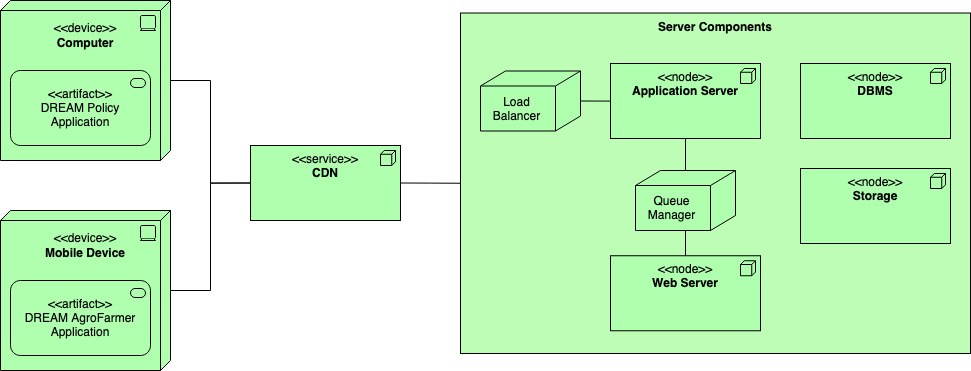

The diagram above was exported from draw.io. Its source (the exported page's mxGraphModel, read from the mxfile embedded in the PNG):
<mxGraphModel dx="1092" dy="1098" grid="1" gridSize="10" guides="1" tooltips="1" connect="1" arrows="1" fold="1" page="1" pageScale="1" pageWidth="1100" pageHeight="850" math="0" shadow="0">
  <root>
    <mxCell id="0" />
    <mxCell id="1" parent="0" />
    <mxCell id="XJ-CL_UuRvcDlBbl218x-18" value="&lt;b&gt;Server Components&lt;/b&gt;" style="rounded=0;whiteSpace=wrap;html=1;arcSize=2;fillColor=#BEFDB6;strokeColor=#000000;verticalAlign=top;" vertex="1" parent="1">
      <mxGeometry x="570" y="32.5" width="510" height="340.5" as="geometry" />
    </mxCell>
    <mxCell id="XJ-CL_UuRvcDlBbl218x-8" value="&lt;div&gt;&lt;br&gt;&lt;/div&gt;&lt;div&gt;&amp;lt;&amp;lt;device&amp;gt;&amp;gt;&lt;/div&gt;&lt;div&gt;&lt;b&gt;Computer&lt;/b&gt;&lt;br&gt;&lt;/div&gt;" style="html=1;outlineConnect=0;whiteSpace=wrap;fillColor=#AFFFAF;shape=mxgraph.archimate3.tech;techType=device;verticalAlign=top;" vertex="1" parent="1">
      <mxGeometry x="110" y="20" width="170" height="160" as="geometry" />
    </mxCell>
    <mxCell id="XJ-CL_UuRvcDlBbl218x-31" style="edgeStyle=orthogonalEdgeStyle;rounded=0;orthogonalLoop=1;jettySize=auto;html=1;exitX=0.5;exitY=1;exitDx=0;exitDy=0;exitPerimeter=0;endArrow=none;endFill=0;" edge="1" parent="1" source="XJ-CL_UuRvcDlBbl218x-10" target="XJ-CL_UuRvcDlBbl218x-28">
      <mxGeometry relative="1" as="geometry" />
    </mxCell>
    <mxCell id="XJ-CL_UuRvcDlBbl218x-10" value="&lt;div&gt;&amp;lt;&amp;lt;node&amp;gt;&amp;gt; &lt;br&gt;&lt;/div&gt;&lt;div&gt;&lt;b&gt;Application Server&lt;/b&gt;&lt;/div&gt;" style="html=1;outlineConnect=0;whiteSpace=wrap;fillColor=#AFFFAF;shape=mxgraph.archimate3.application;appType=node;archiType=square;verticalAlign=top;" vertex="1" parent="1">
      <mxGeometry x="720" y="83" width="150" height="75" as="geometry" />
    </mxCell>
    <mxCell id="XJ-CL_UuRvcDlBbl218x-11" value="&lt;div&gt;&amp;lt;&amp;lt;node&amp;gt;&amp;gt;&lt;/div&gt;&lt;div&gt;&lt;b&gt;DBMS&lt;/b&gt;&lt;br&gt;&lt;/div&gt;" style="html=1;outlineConnect=0;whiteSpace=wrap;fillColor=#AFFFAF;shape=mxgraph.archimate3.application;appType=node;archiType=square;verticalAlign=top;" vertex="1" parent="1">
      <mxGeometry x="910" y="83" width="150" height="75" as="geometry" />
    </mxCell>
    <mxCell id="XJ-CL_UuRvcDlBbl218x-12" value="&lt;div&gt;&amp;lt;&amp;lt;node&amp;gt;&amp;gt;&lt;/div&gt;&lt;div&gt;&lt;b&gt;Storage&lt;/b&gt;&lt;br&gt;&lt;/div&gt;" style="html=1;outlineConnect=0;whiteSpace=wrap;fillColor=#AFFFAF;shape=mxgraph.archimate3.application;appType=node;archiType=square;verticalAlign=top;" vertex="1" parent="1">
      <mxGeometry x="910" y="188" width="150" height="75" as="geometry" />
    </mxCell>
    <mxCell id="XJ-CL_UuRvcDlBbl218x-13" value="&lt;div&gt;&lt;br&gt;&lt;/div&gt;&lt;div&gt;&amp;lt;&amp;lt;device&amp;gt;&amp;gt;&lt;/div&gt;&lt;div&gt;&lt;b&gt;Mobile Device&lt;/b&gt;&lt;br&gt;&lt;/div&gt;" style="html=1;outlineConnect=0;whiteSpace=wrap;fillColor=#AFFFAF;shape=mxgraph.archimate3.tech;techType=device;verticalAlign=top;" vertex="1" parent="1">
      <mxGeometry x="110" y="230" width="170" height="160" as="geometry" />
    </mxCell>
    <mxCell id="XJ-CL_UuRvcDlBbl218x-14" value="&lt;div&gt;&amp;lt;&amp;lt;artifact&amp;gt;&amp;gt;&lt;/div&gt;&lt;div&gt;DREAM Policy Application&lt;br&gt;&lt;/div&gt;" style="html=1;outlineConnect=0;whiteSpace=wrap;fillColor=#AFFFAF;shape=mxgraph.archimate3.application;appType=serv;archiType=rounded" vertex="1" parent="1">
      <mxGeometry x="120" y="90" width="140" height="75" as="geometry" />
    </mxCell>
    <mxCell id="XJ-CL_UuRvcDlBbl218x-15" value="&lt;div&gt;&amp;lt;&amp;lt;artifact&amp;gt;&amp;gt;&lt;/div&gt;&lt;div&gt;DREAM AgroFarmer Application&lt;br&gt;&lt;/div&gt;" style="html=1;outlineConnect=0;whiteSpace=wrap;fillColor=#AFFFAF;shape=mxgraph.archimate3.application;appType=serv;archiType=rounded" vertex="1" parent="1">
      <mxGeometry x="120" y="300" width="140" height="75" as="geometry" />
    </mxCell>
    <mxCell id="XJ-CL_UuRvcDlBbl218x-22" style="edgeStyle=orthogonalEdgeStyle;rounded=0;orthogonalLoop=1;jettySize=auto;html=1;exitX=1;exitY=0.5;exitDx=0;exitDy=0;exitPerimeter=0;entryX=0;entryY=0.5;entryDx=0;entryDy=0;endArrow=none;endFill=0;" edge="1" parent="1" source="XJ-CL_UuRvcDlBbl218x-16" target="XJ-CL_UuRvcDlBbl218x-18">
      <mxGeometry relative="1" as="geometry" />
    </mxCell>
    <mxCell id="XJ-CL_UuRvcDlBbl218x-23" style="edgeStyle=orthogonalEdgeStyle;rounded=0;orthogonalLoop=1;jettySize=auto;html=1;exitX=0;exitY=0.5;exitDx=0;exitDy=0;exitPerimeter=0;entryX=1;entryY=0.5;entryDx=0;entryDy=0;entryPerimeter=0;endArrow=none;endFill=0;" edge="1" parent="1" source="XJ-CL_UuRvcDlBbl218x-16" target="XJ-CL_UuRvcDlBbl218x-8">
      <mxGeometry relative="1" as="geometry" />
    </mxCell>
    <mxCell id="XJ-CL_UuRvcDlBbl218x-24" style="edgeStyle=orthogonalEdgeStyle;rounded=0;orthogonalLoop=1;jettySize=auto;html=1;exitX=0;exitY=0.5;exitDx=0;exitDy=0;exitPerimeter=0;endArrow=none;endFill=0;" edge="1" parent="1" source="XJ-CL_UuRvcDlBbl218x-16" target="XJ-CL_UuRvcDlBbl218x-13">
      <mxGeometry relative="1" as="geometry" />
    </mxCell>
    <mxCell id="XJ-CL_UuRvcDlBbl218x-16" value="&lt;div&gt;&amp;lt;&amp;lt;service&amp;gt;&amp;gt;&lt;/div&gt;&lt;div&gt;&lt;b&gt;CDN&lt;/b&gt;&lt;br&gt;&lt;/div&gt;" style="html=1;outlineConnect=0;whiteSpace=wrap;fillColor=#AFFFAF;shape=mxgraph.archimate3.application;appType=node;archiType=square;verticalAlign=top;" vertex="1" parent="1">
      <mxGeometry x="360" y="165" width="150" height="75" as="geometry" />
    </mxCell>
    <mxCell id="XJ-CL_UuRvcDlBbl218x-21" value="&lt;div&gt;&amp;lt;&amp;lt;node&amp;gt;&amp;gt;&lt;/div&gt;&lt;div&gt;&lt;b&gt;Web Server&lt;/b&gt;&lt;br&gt;&lt;/div&gt;" style="html=1;outlineConnect=0;whiteSpace=wrap;fillColor=#AFFFAF;shape=mxgraph.archimate3.application;appType=node;archiType=square;verticalAlign=top;" vertex="1" parent="1">
      <mxGeometry x="720" y="275.25" width="150" height="75" as="geometry" />
    </mxCell>
    <mxCell id="XJ-CL_UuRvcDlBbl218x-30" style="edgeStyle=orthogonalEdgeStyle;rounded=0;orthogonalLoop=1;jettySize=auto;html=1;exitX=1;exitY=0.5;exitDx=0;exitDy=0;exitPerimeter=0;entryX=0;entryY=0.75;entryDx=0;entryDy=0;entryPerimeter=0;endArrow=none;endFill=0;" edge="1" parent="1" source="XJ-CL_UuRvcDlBbl218x-26" target="XJ-CL_UuRvcDlBbl218x-10">
      <mxGeometry relative="1" as="geometry" />
    </mxCell>
    <mxCell id="XJ-CL_UuRvcDlBbl218x-26" value="" style="html=1;outlineConnect=0;whiteSpace=wrap;fillColor=#AFFFAF;shape=mxgraph.archimate3.node;rounded=0;strokeColor=#000000;verticalAlign=bottom;align=left;" vertex="1" parent="1">
      <mxGeometry x="590" y="90.5" width="100" height="60" as="geometry" />
    </mxCell>
    <mxCell id="XJ-CL_UuRvcDlBbl218x-27" value="&lt;div&gt;Load&lt;/div&gt;&lt;div&gt;Balancer&lt;/div&gt;" style="text;html=1;align=center;verticalAlign=middle;resizable=0;points=[];autosize=1;strokeColor=none;fillColor=none;" vertex="1" parent="1">
      <mxGeometry x="596" y="113.5" width="60" height="30" as="geometry" />
    </mxCell>
    <mxCell id="XJ-CL_UuRvcDlBbl218x-32" style="edgeStyle=orthogonalEdgeStyle;rounded=0;orthogonalLoop=1;jettySize=auto;html=1;exitX=0.5;exitY=1;exitDx=0;exitDy=0;exitPerimeter=0;endArrow=none;endFill=0;" edge="1" parent="1" source="XJ-CL_UuRvcDlBbl218x-28" target="XJ-CL_UuRvcDlBbl218x-21">
      <mxGeometry relative="1" as="geometry" />
    </mxCell>
    <mxCell id="XJ-CL_UuRvcDlBbl218x-28" value="" style="html=1;outlineConnect=0;whiteSpace=wrap;fillColor=#AFFFAF;shape=mxgraph.archimate3.node;rounded=0;strokeColor=#000000;verticalAlign=bottom;align=left;" vertex="1" parent="1">
      <mxGeometry x="745" y="190" width="100" height="60" as="geometry" />
    </mxCell>
    <mxCell id="XJ-CL_UuRvcDlBbl218x-29" value="&lt;div&gt;Queue&lt;/div&gt;&lt;div&gt;Manager&lt;/div&gt;" style="text;html=1;align=center;verticalAlign=middle;resizable=0;points=[];autosize=1;strokeColor=none;fillColor=none;" vertex="1" parent="1">
      <mxGeometry x="751" y="213" width="60" height="30" as="geometry" />
    </mxCell>
  </root>
</mxGraphModel>